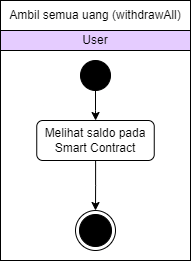

The diagram above was exported from draw.io. Its source (the exported page's mxGraphModel, read from the mxfile embedded in the PNG):
<mxGraphModel dx="1038" dy="557" grid="1" gridSize="10" guides="1" tooltips="1" connect="1" arrows="1" fold="1" page="1" pageScale="1" pageWidth="850" pageHeight="1100" math="0" shadow="0">
  <root>
    <mxCell id="0" />
    <mxCell id="1" parent="0" />
    <mxCell id="PNKrhCNIiWopvaQ81mli-1" value="" style="rounded=0;whiteSpace=wrap;html=1;" parent="1" vertex="1">
      <mxGeometry x="220" y="30" width="190" height="260" as="geometry" />
    </mxCell>
    <mxCell id="PNKrhCNIiWopvaQ81mli-9" style="edgeStyle=orthogonalEdgeStyle;rounded=0;orthogonalLoop=1;jettySize=auto;html=1;" parent="1" source="PNKrhCNIiWopvaQ81mli-3" target="PNKrhCNIiWopvaQ81mli-6" edge="1">
      <mxGeometry relative="1" as="geometry" />
    </mxCell>
    <mxCell id="PNKrhCNIiWopvaQ81mli-3" value="" style="ellipse;whiteSpace=wrap;html=1;aspect=fixed;fillColor=#000000;" parent="1" vertex="1">
      <mxGeometry x="300" y="90" width="30" height="30" as="geometry" />
    </mxCell>
    <mxCell id="PNKrhCNIiWopvaQ81mli-4" value="Ambil semua uang (withdrawAll)" style="text;html=1;strokeColor=none;fillColor=none;align=center;verticalAlign=middle;whiteSpace=wrap;rounded=0;" parent="1" vertex="1">
      <mxGeometry x="225" y="30" width="180" height="30" as="geometry" />
    </mxCell>
    <mxCell id="pnvPlJ4RDI_kt7WuAJcw-2" style="edgeStyle=orthogonalEdgeStyle;rounded=0;orthogonalLoop=1;jettySize=auto;html=1;entryX=0.5;entryY=0;entryDx=0;entryDy=0;" parent="1" source="PNKrhCNIiWopvaQ81mli-6" edge="1">
      <mxGeometry relative="1" as="geometry">
        <mxPoint x="315" y="240" as="targetPoint" />
      </mxGeometry>
    </mxCell>
    <mxCell id="PNKrhCNIiWopvaQ81mli-6" value="Melihat saldo pada Smart Contract" style="rounded=1;whiteSpace=wrap;html=1;fillColor=#FFFFFF;" parent="1" vertex="1">
      <mxGeometry x="256.25" y="150" width="117.5" height="40" as="geometry" />
    </mxCell>
    <mxCell id="PNKrhCNIiWopvaQ81mli-7" value="User" style="rounded=0;whiteSpace=wrap;html=1;fillColor=#E5CCFF;" parent="1" vertex="1">
      <mxGeometry x="220" y="60" width="190" height="20" as="geometry" />
    </mxCell>
    <mxCell id="pnvPlJ4RDI_kt7WuAJcw-4" value="" style="group" parent="1" vertex="1" connectable="0">
      <mxGeometry x="295" y="240" width="40" height="40" as="geometry" />
    </mxCell>
    <mxCell id="PNKrhCNIiWopvaQ81mli-8" value="" style="ellipse;whiteSpace=wrap;html=1;aspect=fixed;fillColor=#000000;" parent="pnvPlJ4RDI_kt7WuAJcw-4" vertex="1">
      <mxGeometry x="4" y="4" width="32" height="32" as="geometry" />
    </mxCell>
    <mxCell id="pnvPlJ4RDI_kt7WuAJcw-1" value="" style="ellipse;whiteSpace=wrap;html=1;aspect=fixed;fillColor=none;" parent="pnvPlJ4RDI_kt7WuAJcw-4" vertex="1">
      <mxGeometry width="40" height="40" as="geometry" />
    </mxCell>
  </root>
</mxGraphModel>